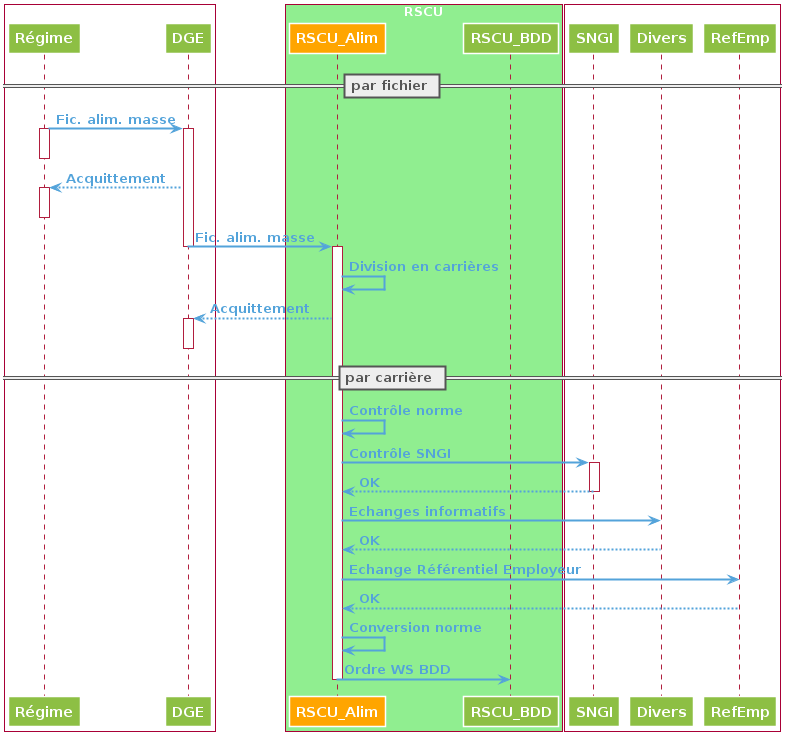

The diagram above was rendered by PlantUML. Its source (embedded in the PNG):
@startuml

skinparam backgroundColor transparent
skinparam defaultFontColor #53A3DA
skinparam defaultFontStyle bold
skinparam arrowColor #53A3DA
skinparam arrowThickness 2
skinparam shadowing false

skinparam actor {
    borderColor #EF525B
    backgroundColor #EF525B
    fontColor #EF525B
}
skinparam agent {
    borderColor white
    backGroundcolor #8DBF44
    fontColor white
}
skinparam database {
    borderColor white
    backGroundcolor #8DBF44
    fontColor white
} 
skinparam rectangle {
    borderColor #888888
    backGroundcolor #EEEEEE
    fontColor #888888
}
skinparam cloud {
    borderColor #888888
    backGroundcolor #EEEEEE
    fontColor #888888
}
skinparam folder {
    borderColor #888888
    backGroundcolor #EEEEEE
    fontColor #888888
}
skinparam package {
    borderColor #888888
    backGroundcolor #EEEEEE
    fontColor #888888
}
skinparam frame {
    borderColor #888888
    backGroundcolor #EEEEEE
    fontColor #888888
}
skinparam component {
    borderColor white
    backGroundcolor #8DBF44
    fontColor white
}
skinparam artifact {
    borderColor white
    backGroundcolor #8DBF44
    fontColor white
}
skinparam node {
    borderColor white
    backGroundcolor #8DBF44
    fontColor white
}
skinparam queue {
    borderColor white
    backGroundcolor #8DBF44
    fontColor white
}
skinparam file {
    borderColor white
    backGroundcolor #8DBF44
    fontColor white
}
skinparam storage {
    borderColor white
    backGroundcolor #8DBF44
    fontColor white
}
skinparam interface {
    borderColor #B11E3E
    backGroundcolor #EF525B
}
skinparam boundary {
    borderColor #B11E3E
    backGroundcolor #EF525B
}
skinparam entity {
    borderColor #B11E3E
    backGroundcolor #EF525B
}
skinparam control {
    borderColor #B11E3E
    backGroundcolor #EF525B
}
skinparam sequence {
    BoxFontColor white
    participant {
        FontColor white
        BackgroundColor #8DBF44
        BorderColor white
    }
    lifeLine {
	    BorderColor #B11E3E
	    BorderThickness 1
	    BackgroundColor #FFFFFF
	}
    divider {
        FontColor #555555
        BorderColor #555555
        BackGroundcolor #EEEEEE
    }
}
skinparam usecase {
    borderColor white
    fontColor white
    backgroundColor #8DBF44
}
skinparam activity {
    startColor #B11E3E
    endColor #B11E3E
    borderColor white
    fontColor white
    backgroundColor #8DBF44
    diamond {
        backgroundColor #EEEEEE
        borderColor #888888
        fontColor #888888
    }
}
box "Partenaires" #White
	participant Régime
	participant DGE
end box
box "RSCU" #LightGreen
	participant RSCU_Alim #Orange
	participant RSCU_BDD
end box
box "Systèmes participants" #White
	participant SNGI
	participant Divers
	participant RefEmp
end box

== par fichier ==
Régime -> DGE: Fic. alim. masse
activate Régime
deactivate Régime
activate DGE
DGE --> Régime: Acquittement
activate Régime
deactivate Régime
DGE -> RSCU_Alim: Fic. alim. masse
deactivate DGE
activate RSCU_Alim
RSCU_Alim -> RSCU_Alim: Division en carrières
RSCU_Alim --> DGE: Acquittement
activate DGE
deactivate DGE

== par carrière ==
RSCU_Alim -> RSCU_Alim: Contrôle norme
RSCU_Alim -> SNGI: Contrôle SNGI
activate SNGI
SNGI --> RSCU_Alim: OK
deactivate SNGI
RSCU_Alim -> Divers: Echanges informatifs
Divers --> RSCU_Alim: OK
RSCU_Alim -> RefEmp: Echange Référentiel Employeur
RefEmp --> RSCU_Alim: OK
RSCU_Alim -> RSCU_Alim: Conversion norme
RSCU_Alim -> RSCU_BDD: Ordre WS BDD
deactivate RSCU_Alim
@enduml